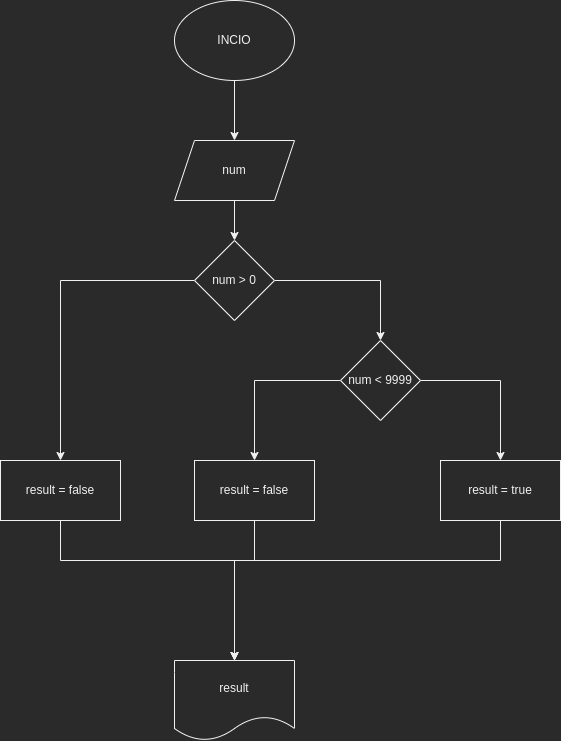

The diagram above was exported from draw.io. Its source (the exported page's mxGraphModel, read from the mxfile embedded in the PNG):
<mxGraphModel dx="1421" dy="904" grid="1" gridSize="10" guides="1" tooltips="1" connect="1" arrows="1" fold="1" page="1" pageScale="1" pageWidth="827" pageHeight="1169" math="0" shadow="0">
  <root>
    <mxCell id="0" />
    <mxCell id="1" parent="0" />
    <mxCell id="o4bX4a1oyI--GBfC58-o-3" style="edgeStyle=orthogonalEdgeStyle;rounded=0;orthogonalLoop=1;jettySize=auto;html=1;" edge="1" parent="1" source="o4bX4a1oyI--GBfC58-o-1" target="o4bX4a1oyI--GBfC58-o-2">
      <mxGeometry relative="1" as="geometry" />
    </mxCell>
    <mxCell id="o4bX4a1oyI--GBfC58-o-1" value="INCIO" style="ellipse;whiteSpace=wrap;html=1;" vertex="1" parent="1">
      <mxGeometry x="354" y="40" width="120" height="80" as="geometry" />
    </mxCell>
    <mxCell id="o4bX4a1oyI--GBfC58-o-10" value="" style="edgeStyle=orthogonalEdgeStyle;rounded=0;orthogonalLoop=1;jettySize=auto;html=1;" edge="1" parent="1" source="o4bX4a1oyI--GBfC58-o-2" target="o4bX4a1oyI--GBfC58-o-4">
      <mxGeometry relative="1" as="geometry" />
    </mxCell>
    <mxCell id="o4bX4a1oyI--GBfC58-o-2" value="num" style="shape=parallelogram;perimeter=parallelogramPerimeter;whiteSpace=wrap;html=1;fixedSize=1;" vertex="1" parent="1">
      <mxGeometry x="354" y="180" width="120" height="60" as="geometry" />
    </mxCell>
    <mxCell id="o4bX4a1oyI--GBfC58-o-5" style="edgeStyle=orthogonalEdgeStyle;rounded=0;orthogonalLoop=1;jettySize=auto;html=1;" edge="1" parent="1" source="o4bX4a1oyI--GBfC58-o-4" target="o4bX4a1oyI--GBfC58-o-7">
      <mxGeometry relative="1" as="geometry">
        <mxPoint x="560" y="380" as="targetPoint" />
      </mxGeometry>
    </mxCell>
    <mxCell id="o4bX4a1oyI--GBfC58-o-20" value="" style="edgeStyle=orthogonalEdgeStyle;rounded=0;orthogonalLoop=1;jettySize=auto;html=1;" edge="1" parent="1" source="o4bX4a1oyI--GBfC58-o-4" target="o4bX4a1oyI--GBfC58-o-19">
      <mxGeometry relative="1" as="geometry" />
    </mxCell>
    <mxCell id="o4bX4a1oyI--GBfC58-o-4" value="num &amp;gt; 0" style="rhombus;whiteSpace=wrap;html=1;" vertex="1" parent="1">
      <mxGeometry x="374" y="280" width="80" height="80" as="geometry" />
    </mxCell>
    <mxCell id="o4bX4a1oyI--GBfC58-o-12" value="" style="edgeStyle=orthogonalEdgeStyle;rounded=0;orthogonalLoop=1;jettySize=auto;html=1;" edge="1" parent="1" source="o4bX4a1oyI--GBfC58-o-7" target="o4bX4a1oyI--GBfC58-o-11">
      <mxGeometry relative="1" as="geometry" />
    </mxCell>
    <mxCell id="o4bX4a1oyI--GBfC58-o-14" value="" style="edgeStyle=orthogonalEdgeStyle;rounded=0;orthogonalLoop=1;jettySize=auto;html=1;" edge="1" parent="1" source="o4bX4a1oyI--GBfC58-o-7" target="o4bX4a1oyI--GBfC58-o-13">
      <mxGeometry relative="1" as="geometry" />
    </mxCell>
    <mxCell id="o4bX4a1oyI--GBfC58-o-7" value="num &amp;lt; 9999" style="rhombus;whiteSpace=wrap;html=1;" vertex="1" parent="1">
      <mxGeometry x="520" y="380" width="80" height="80" as="geometry" />
    </mxCell>
    <mxCell id="o4bX4a1oyI--GBfC58-o-25" style="edgeStyle=orthogonalEdgeStyle;rounded=0;orthogonalLoop=1;jettySize=auto;html=1;" edge="1" parent="1" source="o4bX4a1oyI--GBfC58-o-11" target="o4bX4a1oyI--GBfC58-o-21">
      <mxGeometry relative="1" as="geometry">
        <Array as="points">
          <mxPoint x="680" y="600" />
          <mxPoint x="414" y="600" />
        </Array>
      </mxGeometry>
    </mxCell>
    <mxCell id="o4bX4a1oyI--GBfC58-o-11" value="result = true" style="whiteSpace=wrap;html=1;" vertex="1" parent="1">
      <mxGeometry x="620" y="500" width="120" height="60" as="geometry" />
    </mxCell>
    <mxCell id="o4bX4a1oyI--GBfC58-o-23" style="edgeStyle=orthogonalEdgeStyle;rounded=0;orthogonalLoop=1;jettySize=auto;html=1;" edge="1" parent="1" source="o4bX4a1oyI--GBfC58-o-13" target="o4bX4a1oyI--GBfC58-o-21">
      <mxGeometry relative="1" as="geometry">
        <Array as="points">
          <mxPoint x="434" y="600" />
          <mxPoint x="414" y="600" />
        </Array>
      </mxGeometry>
    </mxCell>
    <mxCell id="o4bX4a1oyI--GBfC58-o-13" value="result = false" style="whiteSpace=wrap;html=1;" vertex="1" parent="1">
      <mxGeometry x="374" y="500" width="120" height="60" as="geometry" />
    </mxCell>
    <mxCell id="o4bX4a1oyI--GBfC58-o-22" style="edgeStyle=orthogonalEdgeStyle;rounded=0;orthogonalLoop=1;jettySize=auto;html=1;" edge="1" parent="1" source="o4bX4a1oyI--GBfC58-o-19" target="o4bX4a1oyI--GBfC58-o-21">
      <mxGeometry relative="1" as="geometry">
        <Array as="points">
          <mxPoint x="240" y="600" />
          <mxPoint x="414" y="600" />
        </Array>
      </mxGeometry>
    </mxCell>
    <mxCell id="o4bX4a1oyI--GBfC58-o-19" value="result = false" style="whiteSpace=wrap;html=1;" vertex="1" parent="1">
      <mxGeometry x="180" y="500" width="120" height="60" as="geometry" />
    </mxCell>
    <mxCell id="o4bX4a1oyI--GBfC58-o-21" value="result" style="shape=document;whiteSpace=wrap;html=1;boundedLbl=1;" vertex="1" parent="1">
      <mxGeometry x="354" y="700" width="120" height="80" as="geometry" />
    </mxCell>
  </root>
</mxGraphModel>